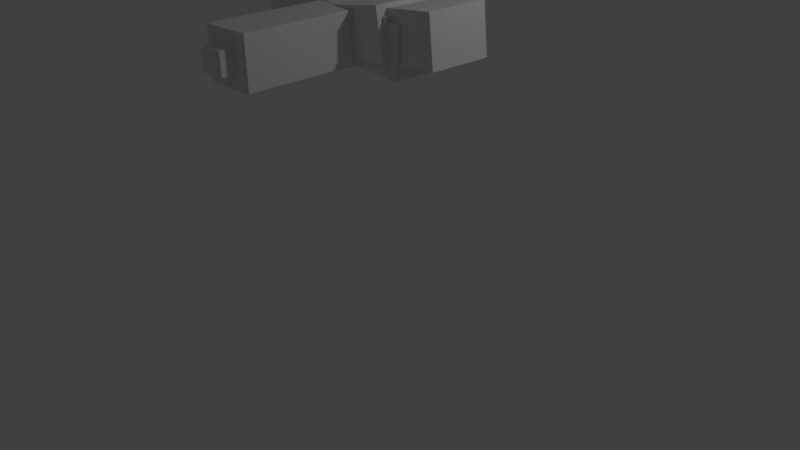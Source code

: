 # Source: robot1.blend  (saved by Blender 2.77.0; exported with 4.5.12 LTS)
import bpy
from mathutils import Matrix  # noqa: F401  (used for matrix-valued properties, if any)

bpy.ops.wm.read_factory_settings(use_empty=True)
scene = bpy.context.scene
scene.name = 'Scene'

# ---- collections
col_collection_1 = bpy.data.collections.new('Collection 1'); scene.collection.children.link(col_collection_1)

# ---- materials (node trees are filled in below, after node groups)
mat_material = bpy.data.materials.new('Material')
mat_material.alpha_threshold = 0.0
mat_material.use_transparent_shadow = False
mat_material.roughness = 0.5
mat_material.line_color = (0.0, 0.0, 0.0, 1.0)

# ---- material node trees

# ---- world
world_world = bpy.data.worlds.new('World'); scene.world = world_world
world_world.color = (0.05088, 0.05088, 0.05088)
world_world.use_sun_shadow = False
world_world.sun_shadow_jitter_overblur = 0.0
world_world.cycles.sampling_method = 'MANUAL'

# ---- cameras
cam_camera = bpy.data.cameras.new('Camera')
cam_camera.clip_end = 100.0
cam_camera.lens = 35.0
cam_camera.sensor_width = 32.0
cam_camera.sensor_height = 18.0
cam_camera.ortho_scale = 7.314
cam_camera.dof.focus_distance = 0.0
cam_camera.dof.aperture_fstop = 128.0

# ---- lights
light_lamp = bpy.data.lights.new('Lamp', 'POINT')
light_lamp.transmission_factor = 0.0
light_lamp.cutoff_distance = 30.0
light_lamp.energy = 100.0
light_lamp.shadow_buffer_clip_start = 1.001
light_lamp.shadow_soft_size = 0.1
light_lamp.shadow_maximum_resolution = 0.006
light_lamp.use_absolute_resolution = True

# ---- meshes
me_cube_002 = bpy.data.meshes.new('Cube.002')
me_cube_002.from_pydata([(0.3031, 0.3031, -0.9184), (0.3031, -0.3031, -0.9184), (-0.3031, -0.3031, -0.9184), (-0.3031, 0.3031, -0.9184), (0.3031, 0.3031, 0.9184), (0.3031, -0.3031, 0.9184), (-0.3031, -0.3031, 0.9184), (-0.3031, 0.3031, 0.9184), (0.1364, 0.1364, 0.852), (0.1364, -0.1364, 0.852), (-0.1364, -0.1364, 0.852), (-0.1364, 0.1364, 0.852), (0.1364, 0.1364, 1.106), (0.1364, -0.1364, 1.106), (-0.1364, -0.1364, 1.106), (-0.1364, 0.1364, 1.106)], [], [(0, 1, 2, 3), (4, 7, 6, 5), (0, 4, 5, 1), (1, 5, 6, 2), (2, 6, 7, 3), (4, 0, 3, 7), (8, 9, 10, 11), (12, 15, 14, 13), (8, 12, 13, 9), (9, 13, 14, 10), (10, 14, 15, 11), (12, 8, 11, 15)])
me_cube_002.materials.append(mat_material)
me_cube_002.use_remesh_preserve_volume = False
me_cube_002.use_remesh_preserve_attributes = False
me_cube_002.use_mirror_vertex_groups = False
me_cube_002.update()
me_cube_003 = bpy.data.meshes.new('Cube.003')
me_cube_003.from_pydata([(0.3031, 0.3031, -0.9184), (0.3031, -0.3031, -0.9184), (-0.3031, -0.3031, -0.9184), (-0.3031, 0.3031, -0.9184), (0.3031, 0.3031, 0.9184), (0.3031, -0.3031, 0.9184), (-0.3031, -0.3031, 0.9184), (-0.3031, 0.3031, 0.9184), (0.1364, 0.1364, 0.852), (0.1364, -0.1364, 0.852), (-0.1364, -0.1364, 0.852), (-0.1364, 0.1364, 0.852), (0.1364, 0.1364, 1.106), (0.1364, -0.1364, 1.106), (-0.1364, -0.1364, 1.106), (-0.1364, 0.1364, 1.106)], [], [(0, 1, 2, 3), (4, 7, 6, 5), (0, 4, 5, 1), (1, 5, 6, 2), (2, 6, 7, 3), (4, 0, 3, 7), (8, 9, 10, 11), (12, 15, 14, 13), (8, 12, 13, 9), (9, 13, 14, 10), (10, 14, 15, 11), (12, 8, 11, 15)])
me_cube_003.materials.append(mat_material)
me_cube_003.use_remesh_preserve_volume = False
me_cube_003.use_remesh_preserve_attributes = False
me_cube_003.use_mirror_vertex_groups = False
me_cube_003.update()
me_cube = bpy.data.meshes.new('Cube')
me_cube.from_pydata([(0.3031, 0.3031, -0.9184), (0.3031, -0.3031, -0.9184), (-0.3031, -0.3031, -0.9184), (-0.3031, 0.3031, -0.9184), (0.3031, 0.3031, 0.9184), (0.3031, -0.3031, 0.9184), (-0.3031, -0.3031, 0.9184), (-0.3031, 0.3031, 0.9184), (0.1364, 0.1364, 0.852), (0.1364, -0.1364, 0.852), (-0.1364, -0.1364, 0.852), (-0.1364, 0.1364, 0.852), (0.1364, 0.1364, 1.106), (0.1364, -0.1364, 1.106), (-0.1364, -0.1364, 1.106), (-0.1364, 0.1364, 1.106)], [], [(0, 1, 2, 3), (4, 7, 6, 5), (0, 4, 5, 1), (1, 5, 6, 2), (2, 6, 7, 3), (4, 0, 3, 7), (8, 9, 10, 11), (12, 15, 14, 13), (8, 12, 13, 9), (9, 13, 14, 10), (10, 14, 15, 11), (12, 8, 11, 15)])
me_cube.materials.append(mat_material)
me_cube.use_remesh_preserve_volume = False
me_cube.use_remesh_preserve_attributes = False
me_cube.use_mirror_vertex_groups = False
me_cube.update()
me_cube_004 = bpy.data.meshes.new('Cube.004')
me_cube_004.from_pydata([(0.3031, 0.3031, -0.9184), (0.3031, -0.3031, -0.9184), (-0.3031, -0.3031, -0.9184), (-0.3031, 0.3031, -0.9184), (0.3031, 0.3031, 0.9184), (0.3031, -0.3031, 0.9184), (-0.3031, -0.3031, 0.9184), (-0.3031, 0.3031, 0.9184), (0.1364, 0.1364, 0.852), (0.1364, -0.1364, 0.852), (-0.1364, -0.1364, 0.852), (-0.1364, 0.1364, 0.852), (0.1364, 0.1364, 1.106), (0.1364, -0.1364, 1.106), (-0.1364, -0.1364, 1.106), (-0.1364, 0.1364, 1.106)], [], [(0, 1, 2, 3), (4, 7, 6, 5), (0, 4, 5, 1), (1, 5, 6, 2), (2, 6, 7, 3), (4, 0, 3, 7), (8, 9, 10, 11), (12, 15, 14, 13), (8, 12, 13, 9), (9, 13, 14, 10), (10, 14, 15, 11), (12, 8, 11, 15)])
me_cube_004.materials.append(mat_material)
me_cube_004.use_remesh_preserve_volume = False
me_cube_004.use_remesh_preserve_attributes = False
me_cube_004.use_mirror_vertex_groups = False
me_cube_004.update()
me_cube_005 = bpy.data.meshes.new('Cube.005')
me_cube_005.from_pydata([(0.8074, 0.3031, -0.4012), (0.8074, -0.3031, -0.4012), (-0.8074, -0.3031, -0.4012), (-0.8074, 0.3031, -0.4012), (0.8074, 0.3031, 0.4012), (0.8074, -0.3031, 0.4012), (-0.8074, -0.3031, 0.4012), (-0.8074, 0.3031, 0.4012), (0.3634, 0.1364, 0.3722), (0.3634, -0.1364, 0.3722), (-0.3634, -0.1364, 0.3722), (-0.3634, 0.1364, 0.3722), (0.3634, 0.1364, 0.483), (0.3634, -0.1364, 0.483), (-0.3634, -0.1364, 0.483), (-0.3634, 0.1364, 0.483)], [], [(0, 1, 2, 3), (4, 7, 6, 5), (0, 4, 5, 1), (1, 5, 6, 2), (2, 6, 7, 3), (4, 0, 3, 7), (8, 9, 10, 11), (12, 15, 14, 13), (8, 12, 13, 9), (9, 13, 14, 10), (10, 14, 15, 11), (12, 8, 11, 15)])
me_cube_005.materials.append(mat_material)
me_cube_005.use_remesh_preserve_volume = False
me_cube_005.use_remesh_preserve_attributes = False
me_cube_005.use_mirror_vertex_groups = False
me_cube_005.update()
me_cube_006 = bpy.data.meshes.new('Cube.006')
me_cube_006.from_pydata([(0.9354, 0.3031, -0.4012), (0.9354, -0.3031, -0.4012), (-0.9354, -0.3031, -0.4012), (-0.9354, 0.3031, -0.4012), (0.9354, 0.3031, 0.4012), (0.9354, -0.3031, 0.4012), (-0.9354, -0.3031, 0.4012), (-0.9354, 0.3031, 0.4012), (0.421, 0.1364, 0.3722), (0.421, -0.1364, 0.3722), (-0.421, -0.1364, 0.3722), (-0.421, 0.1364, 0.3722), (0.421, 0.1364, 0.483), (0.421, -0.1364, 0.483), (-0.421, -0.1364, 0.483), (-0.421, 0.1364, 0.483)], [], [(0, 1, 2, 3), (4, 7, 6, 5), (0, 4, 5, 1), (1, 5, 6, 2), (2, 6, 7, 3), (4, 0, 3, 7), (8, 9, 10, 11), (12, 15, 14, 13), (8, 12, 13, 9), (9, 13, 14, 10), (10, 14, 15, 11), (12, 8, 11, 15)])
me_cube_006.materials.append(mat_material)
me_cube_006.use_remesh_preserve_volume = False
me_cube_006.use_remesh_preserve_attributes = False
me_cube_006.use_mirror_vertex_groups = False
me_cube_006.update()
me_cube_007 = bpy.data.meshes.new('Cube.007')
me_cube_007.from_pydata([(1.376, 0.3031, -0.4012), (1.376, -0.3031, -0.4012), (-1.376, -0.3031, -0.4012), (-1.376, 0.3031, -0.4012), (1.376, 0.3031, 0.4012), (1.376, -0.3031, 0.4012), (-1.376, -0.3031, 0.4012), (-1.376, 0.3031, 0.4012), (0.6191, 0.1364, 0.3722), (0.6191, -0.1364, 0.3722), (-0.6191, -0.1364, 0.3722), (-0.6191, 0.1364, 0.3722), (0.6191, 0.1364, 0.483), (0.6191, -0.1364, 0.483), (-0.6191, -0.1364, 0.483), (-0.6191, 0.1364, 0.483)], [], [(0, 1, 2, 3), (4, 7, 6, 5), (0, 4, 5, 1), (1, 5, 6, 2), (2, 6, 7, 3), (4, 0, 3, 7), (8, 9, 10, 11), (12, 15, 14, 13), (8, 12, 13, 9), (9, 13, 14, 10), (10, 14, 15, 11), (12, 8, 11, 15)])
me_cube_007.materials.append(mat_material)
me_cube_007.use_remesh_preserve_volume = False
me_cube_007.use_remesh_preserve_attributes = False
me_cube_007.use_mirror_vertex_groups = False
me_cube_007.update()
me_cube_011 = bpy.data.meshes.new('Cube.011')
me_cube_011.from_pydata([(0.3031, 0.3031, -0.9184), (0.3031, -0.3031, -0.9184), (-0.3031, -0.3031, -0.9184), (-0.3031, 0.3031, -0.9184), (0.3031, 0.3031, 0.9184), (0.3031, -0.3031, 0.9184), (-0.3031, -0.3031, 0.9184), (-0.3031, 0.3031, 0.9184), (0.1364, 0.1364, 0.852), (0.1364, -0.1364, 0.852), (-0.1364, -0.1364, 0.852), (-0.1364, 0.1364, 0.852), (0.1364, 0.1364, 1.106), (0.1364, -0.1364, 1.106), (-0.1364, -0.1364, 1.106), (-0.1364, 0.1364, 1.106)], [], [(0, 1, 2, 3), (4, 7, 6, 5), (0, 4, 5, 1), (1, 5, 6, 2), (2, 6, 7, 3), (4, 0, 3, 7), (8, 9, 10, 11), (12, 15, 14, 13), (8, 12, 13, 9), (9, 13, 14, 10), (10, 14, 15, 11), (12, 8, 11, 15)])
me_cube_011.materials.append(mat_material)
me_cube_011.use_remesh_preserve_volume = False
me_cube_011.use_remesh_preserve_attributes = False
me_cube_011.use_mirror_vertex_groups = False
me_cube_011.update()
me_cube_010 = bpy.data.meshes.new('Cube.010')
me_cube_010.from_pydata([(0.3031, 0.3031, -0.9184), (0.3031, -0.3031, -0.9184), (-0.3031, -0.3031, -0.9184), (-0.3031, 0.3031, -0.9184), (0.3031, 0.3031, 0.9184), (0.3031, -0.3031, 0.9184), (-0.3031, -0.3031, 0.9184), (-0.3031, 0.3031, 0.9184), (0.1364, 0.1364, 0.852), (0.1364, -0.1364, 0.852), (-0.1364, -0.1364, 0.852), (-0.1364, 0.1364, 0.852), (0.1364, 0.1364, 1.106), (0.1364, -0.1364, 1.106), (-0.1364, -0.1364, 1.106), (-0.1364, 0.1364, 1.106)], [], [(0, 1, 2, 3), (4, 7, 6, 5), (0, 4, 5, 1), (1, 5, 6, 2), (2, 6, 7, 3), (4, 0, 3, 7), (8, 9, 10, 11), (12, 15, 14, 13), (8, 12, 13, 9), (9, 13, 14, 10), (10, 14, 15, 11), (12, 8, 11, 15)])
me_cube_010.materials.append(mat_material)
me_cube_010.use_remesh_preserve_volume = False
me_cube_010.use_remesh_preserve_attributes = False
me_cube_010.use_mirror_vertex_groups = False
me_cube_010.update()
me_cube_008 = bpy.data.meshes.new('Cube.008')
me_cube_008.from_pydata([(0.3031, 0.3031, -0.9184), (0.3031, -0.3031, -0.9184), (-0.3031, -0.3031, -0.9184), (-0.3031, 0.3031, -0.9184), (0.3031, 0.3031, 0.9184), (0.3031, -0.3031, 0.9184), (-0.3031, -0.3031, 0.9184), (-0.3031, 0.3031, 0.9184), (0.1364, 0.1364, 0.852), (0.1364, -0.1364, 0.852), (-0.1364, -0.1364, 0.852), (-0.1364, 0.1364, 0.852), (0.1364, 0.1364, 1.106), (0.1364, -0.1364, 1.106), (-0.1364, -0.1364, 1.106), (-0.1364, 0.1364, 1.106)], [], [(0, 1, 2, 3), (4, 7, 6, 5), (0, 4, 5, 1), (1, 5, 6, 2), (2, 6, 7, 3), (4, 0, 3, 7), (8, 9, 10, 11), (12, 15, 14, 13), (8, 12, 13, 9), (9, 13, 14, 10), (10, 14, 15, 11), (12, 8, 11, 15)])
me_cube_008.materials.append(mat_material)
me_cube_008.use_remesh_preserve_volume = False
me_cube_008.use_remesh_preserve_attributes = False
me_cube_008.use_mirror_vertex_groups = False
me_cube_008.update()
me_cube_009 = bpy.data.meshes.new('Cube.009')
me_cube_009.from_pydata([(0.3031, 0.3031, -0.9184), (0.3031, -0.3031, -0.9184), (-0.3031, -0.3031, -0.9184), (-0.3031, 0.3031, -0.9184), (0.3031, 0.3031, 0.9184), (0.3031, -0.3031, 0.9184), (-0.3031, -0.3031, 0.9184), (-0.3031, 0.3031, 0.9184), (0.1364, 0.1364, 0.852), (0.1364, -0.1364, 0.852), (-0.1364, -0.1364, 0.852), (-0.1364, 0.1364, 0.852), (0.1364, 0.1364, 1.106), (0.1364, -0.1364, 1.106), (-0.1364, -0.1364, 1.106), (-0.1364, 0.1364, 1.106)], [], [(0, 1, 2, 3), (4, 7, 6, 5), (0, 4, 5, 1), (1, 5, 6, 2), (2, 6, 7, 3), (4, 0, 3, 7), (8, 9, 10, 11), (12, 15, 14, 13), (8, 12, 13, 9), (9, 13, 14, 10), (10, 14, 15, 11), (12, 8, 11, 15)])
me_cube_009.materials.append(mat_material)
me_cube_009.use_remesh_preserve_volume = False
me_cube_009.use_remesh_preserve_attributes = False
me_cube_009.use_mirror_vertex_groups = False
me_cube_009.update()
me_cube_013 = bpy.data.meshes.new('Cube.013')
me_cube_013.from_pydata([(0.3527, 0.1324, -0.2154), (0.3527, -0.1324, -0.2154), (-0.3527, -0.1324, -0.2154), (-0.3527, 0.1324, -0.2154), (0.3527, 0.1324, 0.2154), (0.3527, -0.1324, 0.2154), (-0.3527, -0.1324, 0.2154), (-0.3527, 0.1324, 0.2154), (0.1587, 0.0596, 0.1998), (0.1587, -0.0596, 0.1998), (-0.1587, -0.0596, 0.1998), (-0.1587, 0.0596, 0.1998), (0.1587, 0.0596, 0.2593), (0.1587, -0.0596, 0.2593), (-0.1587, -0.0596, 0.2593), (-0.1587, 0.0596, 0.2593)], [], [(0, 1, 2, 3), (4, 7, 6, 5), (0, 4, 5, 1), (1, 5, 6, 2), (2, 6, 7, 3), (4, 0, 3, 7), (8, 9, 10, 11), (12, 15, 14, 13), (8, 12, 13, 9), (9, 13, 14, 10), (10, 14, 15, 11), (12, 8, 11, 15)])
me_cube_013.materials.append(mat_material)
me_cube_013.use_remesh_preserve_volume = False
me_cube_013.use_remesh_preserve_attributes = False
me_cube_013.use_mirror_vertex_groups = False
me_cube_013.update()
me_cube_012 = bpy.data.meshes.new('Cube.012')
me_cube_012.from_pydata([(0.8074, 0.3031, -0.4012), (0.8074, -0.3031, -0.4012), (-0.8074, -0.3031, -0.4012), (-0.8074, 0.3031, -0.4012), (0.8074, 0.3031, 0.4012), (0.8074, -0.3031, 0.4012), (-0.8074, -0.3031, 0.4012), (-0.8074, 0.3031, 0.4012), (0.3634, 0.1364, 0.3722), (0.3634, -0.1364, 0.3722), (-0.3634, -0.1364, 0.3722), (-0.3634, 0.1364, 0.3722), (0.3634, 0.1364, 0.483), (0.3634, -0.1364, 0.483), (-0.3634, -0.1364, 0.483), (-0.3634, 0.1364, 0.483)], [], [(0, 1, 2, 3), (4, 7, 6, 5), (0, 4, 5, 1), (1, 5, 6, 2), (2, 6, 7, 3), (4, 0, 3, 7), (8, 9, 10, 11), (12, 15, 14, 13), (8, 12, 13, 9), (9, 13, 14, 10), (10, 14, 15, 11), (12, 8, 11, 15)])
me_cube_012.materials.append(mat_material)
me_cube_012.use_remesh_preserve_volume = False
me_cube_012.use_remesh_preserve_attributes = False
me_cube_012.use_mirror_vertex_groups = False
me_cube_012.update()
arm_armature = bpy.data.armatures.new('Armature')  # bones are not reproduced

# ---- objects
ob_armature = bpy.data.objects.new('Armature', arm_armature)
ob_cube_001 = bpy.data.objects.new('Cube.001', me_cube_002)
ob_cube_002 = bpy.data.objects.new('Cube.002', me_cube_003)
ob_cube = bpy.data.objects.new('Cube', me_cube)
ob_cube_003 = bpy.data.objects.new('Cube.003', me_cube_004)
ob_cube_004 = bpy.data.objects.new('Cube.004', me_cube_005)
ob_cube_005 = bpy.data.objects.new('Cube.005', me_cube_006)
ob_cube_006 = bpy.data.objects.new('Cube.006', me_cube_007)
ob_cube_010 = bpy.data.objects.new('Cube.010', me_cube_011)
ob_cube_009 = bpy.data.objects.new('Cube.009', me_cube_010)
ob_cube_007 = bpy.data.objects.new('Cube.007', me_cube_008)
ob_cube_008 = bpy.data.objects.new('Cube.008', me_cube_009)
ob_cube_012 = bpy.data.objects.new('Cube.012', me_cube_013)
ob_cube_011 = bpy.data.objects.new('Cube.011', me_cube_012)
ob_lamp = bpy.data.objects.new('Lamp', light_lamp)
ob_camera = bpy.data.objects.new('Camera', cam_camera)

# ---- transforms, parenting, visibility, modifiers, constraints
ob_armature.location = (1.788e-07, 0.0, 2.951)
ob_armature.lineart.crease_threshold = 0.0
ob_cube_001.parent = ob_armature
ob_cube_001.matrix_parent_inverse = Matrix(((1.0, 1.153e-15, 1.732e-09, -0.5897), (-3.048e-07, -6.66e-07, -1.0, -0.8825), (2.421e-08, 1.0, -5.96e-08, 4.163e-08), (0.0, 0.0, 0.0, 1.0)))
ob_cube_001.location = (0.609, 0.0, -0.004273)
ob_cube_001.lock_rotations_4d = False
ob_cube_001.empty_display_type = 'ARROWS'
ob_cube_001.lineart.crease_threshold = 0.0
ob_cube_002.parent = ob_armature
ob_cube_002.matrix_parent_inverse = Matrix(((0.9998, -0.01316, 0.01316, -0.602), (0.01316, -6.06e-07, -0.9999, 0.9302), (0.01316, 0.9999, 0.0001731, -0.007921), (0.0, 0.0, 0.0, 1.0)))
ob_cube_002.location = (0.609, 0.0, 1.908)
ob_cube_002.lock_rotations_4d = False
ob_cube_002.empty_display_type = 'ARROWS'
ob_cube_002.lineart.crease_threshold = 0.0
ob_cube.parent = ob_armature
ob_cube.matrix_parent_inverse = Matrix(((0.9999, -0.01156, 0.01156, 0.6387), (0.01156, -7.054e-07, -0.9999, -0.9111), (0.01156, 0.9999, 0.0001336, 0.007384), (0.0, 0.0, 0.0, 1.0)))
ob_cube.location = (-0.609, 0.0, -0.004273)
ob_cube.lock_rotations_4d = False
ob_cube.empty_display_type = 'ARROWS'
ob_cube.lineart.crease_threshold = 0.0
ob_cube_003.parent = ob_armature
ob_cube_003.matrix_parent_inverse = Matrix(((0.9997, 0.01676, -0.01676, 0.6649), (-0.01676, -7.94e-07, -0.9999, 0.9188), (-0.01676, 0.9999, 0.0002807, -0.01114), (0.0, 0.0, 0.0, 1.0)))
ob_cube_003.location = (-0.609, 0.0, 1.908)
ob_cube_003.lock_rotations_4d = False
ob_cube_003.empty_display_type = 'ARROWS'
ob_cube_003.lineart.crease_threshold = 0.0
ob_cube_004.parent = ob_armature
ob_cube_004.matrix_parent_inverse = Matrix(((1.0, 0.0, 0.0, -1.788e-07), (0.0, 0.0, 1.0, -3.374), (0.0, -1.0, 0.0, -0.0), (0.0, 0.0, 0.0, 1.0)))
ob_cube_004.location = (0.01068, 6.985e-08, 3.323)
ob_cube_004.lock_rotations_4d = False
ob_cube_004.empty_display_type = 'ARROWS'
ob_cube_004.lineart.crease_threshold = 0.0
ob_cube_005.parent = ob_armature
ob_cube_005.matrix_parent_inverse = Matrix(((0.9974, -0.07175, 0.01025, -0.03459), (-0.01028, 0.0, 0.9999, -4.199), (-0.07174, -0.9974, -0.0007373, 0.002488), (0.0, 0.0, 0.0, 1.0)))
ob_cube_005.location = (0.01068, 9.91e-08, 4.177)
ob_cube_005.lock_rotations_4d = False
ob_cube_005.empty_display_type = 'ARROWS'
ob_cube_005.lineart.crease_threshold = 0.0
ob_cube_006.parent = ob_armature
ob_cube_006.matrix_parent_inverse = Matrix(((0.9955, 0.09387, 0.01276, -0.04515), (-0.01282, 0.0, 0.9999, -5.032), (0.09387, -0.9956, 0.001203, -0.004258), (0.0, 0.0, 0.0, 1.0)))
ob_cube_006.location = (0.03205, 1.291e-07, 5.053)
ob_cube_006.lock_rotations_4d = False
ob_cube_006.empty_display_type = 'ARROWS'
ob_cube_006.lineart.crease_threshold = 0.0
ob_cube_010.parent = ob_armature
ob_cube_010.matrix_parent_inverse = Matrix(((1.0, -0.005618, 0.005618, 1.369), (0.005618, 1.372e-07, -1.0, 3.202), (0.005618, 1.0, 3.156e-05, 0.007689), (0.0, 0.0, 0.0, 1.0)))
ob_cube_010.location = (-1.389, 7.862e-08, 4.167)
ob_cube_010.lock_rotations_4d = False
ob_cube_010.empty_display_type = 'ARROWS'
ob_cube_010.lineart.crease_threshold = 0.0
ob_cube_009.parent = ob_armature
ob_cube_009.matrix_parent_inverse = Matrix(((0.9999, 0.01136, -0.01136, 1.423), (-0.01136, 1.35e-07, -0.9999, 1.298), (-0.01136, 0.9999, 0.0001291, -0.01617), (0.0, 0.0, 0.0, 1.0)))
ob_cube_009.location = (-1.389, 7.862e-08, 2.254)
ob_cube_009.lock_rotations_4d = False
ob_cube_009.empty_display_type = 'ARROWS'
ob_cube_009.lineart.crease_threshold = 0.0
ob_cube_007.parent = ob_armature
ob_cube_007.matrix_parent_inverse = Matrix(((1.0, -0.005714, 0.005714, -1.42), (0.005714, -1.654e-07, -1.0, 3.229), (0.005714, 1.0, 3.265e-05, -0.008115), (0.0, 0.0, 0.0, 1.0)))
ob_cube_007.location = (1.4, 7.899e-08, 4.177)
ob_cube_007.lock_rotations_4d = False
ob_cube_007.empty_display_type = 'ARROWS'
ob_cube_007.lineart.crease_threshold = 0.0
ob_cube_008.parent = ob_armature
ob_cube_008.matrix_parent_inverse = Matrix(((1.0, -1.863e-09, 5.557e-08, -1.402), (5.96e-08, -1.64e-07, -1.0, 1.4), (3.26e-08, 1.0, -1.71e-10, -3.471e-08), (0.0, 0.0, 0.0, 1.0)))
ob_cube_008.location = (1.4, 7.899e-08, 2.265)
ob_cube_008.lock_rotations_4d = False
ob_cube_008.empty_display_type = 'ARROWS'
ob_cube_008.lineart.crease_threshold = 0.0
ob_cube_012.parent = ob_armature
ob_cube_012.matrix_parent_inverse = Matrix(((0.9722, -0.2149, -0.09348, 0.489), (0.09571, 3.622e-09, 0.9954, -5.565), (-0.2139, -0.9766, 0.02057, -0.1076), (0.0, 0.0, 0.0, 1.0)))
ob_cube_012.location = (0.02137, 1.657e-07, 5.566)
ob_cube_012.lock_rotations_4d = False
ob_cube_012.empty_display_type = 'ARROWS'
ob_cube_012.lineart.crease_threshold = 0.0
ob_cube_011.parent = ob_armature
ob_cube_011.matrix_parent_inverse = Matrix(((0.986, 0.1555, 0.05976, -0.3677), (-0.0605, 1.286e-08, 0.9982, -6.282), (0.1552, -0.9878, 0.009408, -0.05789), (0.0, 0.0, 0.0, 1.0)))
ob_cube_011.location = (0.01068, 1.689e-07, 6.218)
ob_cube_011.lock_rotations_4d = False
ob_cube_011.empty_display_type = 'ARROWS'
ob_cube_011.lineart.crease_threshold = 0.0
ob_lamp.location = (4.076, 1.005, 5.904)
ob_lamp.rotation_euler = (0.6503, 0.05522, 1.866)
ob_lamp.lock_rotations_4d = False
ob_lamp.empty_display_type = 'ARROWS'
ob_lamp.color = (0.0, 0.0, 0.0, 0.0)
ob_lamp.lineart.crease_threshold = 0.0
ob_camera.location = (7.481, -6.508, 5.344)
ob_camera.rotation_euler = (1.109, 0.01082, 0.8149)
ob_camera.lock_rotations_4d = False
ob_camera.empty_display_type = 'ARROWS'
ob_camera.color = (0.0, 0.0, 0.0, 0.0)
ob_camera.display_type = 'WIRE'
ob_camera.lineart.crease_threshold = 0.0

# ---- collection membership
col_collection_1.objects.link(ob_armature)
col_collection_1.objects.link(ob_cube_001)
col_collection_1.objects.link(ob_cube_002)
col_collection_1.objects.link(ob_cube)
col_collection_1.objects.link(ob_cube_003)
col_collection_1.objects.link(ob_cube_004)
col_collection_1.objects.link(ob_cube_005)
col_collection_1.objects.link(ob_cube_006)
col_collection_1.objects.link(ob_cube_010)
col_collection_1.objects.link(ob_cube_009)
col_collection_1.objects.link(ob_cube_007)
col_collection_1.objects.link(ob_cube_008)
col_collection_1.objects.link(ob_cube_012)
col_collection_1.objects.link(ob_cube_011)
col_collection_1.objects.link(ob_lamp)
col_collection_1.objects.link(ob_camera)

# ---- scene / render settings (as saved in the file)
scene.camera = ob_camera
scene.frame_start = 1; scene.frame_end = 250; scene.frame_set(1)
scene.render.engine = 'BLENDER_EEVEE_NEXT'
scene.render.resolution_percentage = 50
scene.render.dither_intensity = 0.0
scene.cycles.use_denoising = False
scene.cycles.samples = 128
scene.cycles.sampling_pattern = 'TABULATED_SOBOL'
scene.cycles.light_sampling_threshold = 0.0
scene.cycles.use_adaptive_sampling = False
scene.cycles.use_light_tree = False
scene.cycles.blur_glossy = 0.0
scene.cycles.sample_clamp_indirect = 0.0
scene.view_settings.view_transform = 'Standard'
scene.unit_settings.scale_length = 0.01
bpy.context.view_layer.update()
